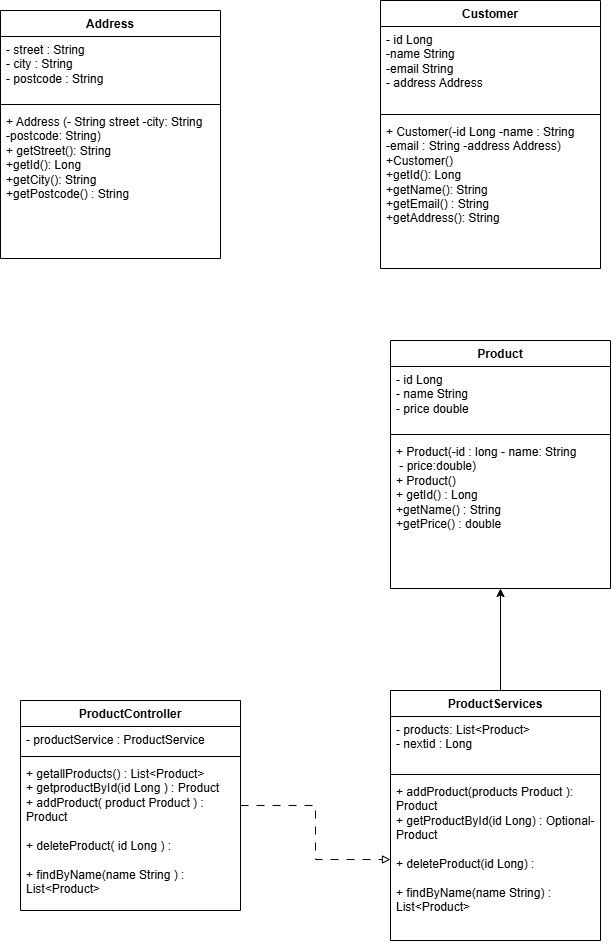

The diagram above was exported from draw.io. Its source (the exported page's mxGraphModel, read from the mxfile embedded in the PNG):
<mxGraphModel dx="1133" dy="1539" grid="1" gridSize="10" guides="1" tooltips="1" connect="1" arrows="1" fold="1" page="1" pageScale="1" pageWidth="850" pageHeight="1100" math="0" shadow="0">
  <root>
    <mxCell id="0" />
    <mxCell id="1" parent="0" />
    <mxCell id="Vepf_dD8bcUsFxawE9Y1-1" edge="1" parent="1" source="zpqynTUb0HrrKByIkfmo-50" style="edgeStyle=orthogonalEdgeStyle;rounded=0;orthogonalLoop=1;jettySize=auto;html=1;exitX=1;exitY=0.5;exitDx=0;exitDy=0;entryX=0;entryY=0.5;entryDx=0;entryDy=0;dashed=1;dashPattern=8 8;endArrow=block;endFill=0;" target="zpqynTUb0HrrKByIkfmo-57">
      <mxGeometry relative="1" as="geometry" />
    </mxCell>
    <mxCell id="zpqynTUb0HrrKByIkfmo-50" parent="1" style="swimlane;fontStyle=1;align=center;verticalAlign=top;childLayout=stackLayout;horizontal=1;startSize=26;horizontalStack=0;resizeParent=1;resizeParentMax=0;resizeLast=0;collapsible=1;marginBottom=0;whiteSpace=wrap;html=1;" value="ProductController" vertex="1">
      <mxGeometry height="210" width="220" x="100" y="100" as="geometry" />
    </mxCell>
    <mxCell id="zpqynTUb0HrrKByIkfmo-51" parent="zpqynTUb0HrrKByIkfmo-50" style="text;strokeColor=none;fillColor=none;align=left;verticalAlign=top;spacingLeft=4;spacingRight=4;overflow=hidden;rotatable=0;points=[[0,0.5],[1,0.5]];portConstraint=eastwest;whiteSpace=wrap;html=1;" value="- productService : ProductService" vertex="1">
      <mxGeometry height="26" width="220" y="26" as="geometry" />
    </mxCell>
    <mxCell id="zpqynTUb0HrrKByIkfmo-52" parent="zpqynTUb0HrrKByIkfmo-50" style="line;strokeWidth=1;fillColor=none;align=left;verticalAlign=middle;spacingTop=-1;spacingLeft=3;spacingRight=3;rotatable=0;labelPosition=right;points=[];portConstraint=eastwest;strokeColor=inherit;" value="" vertex="1">
      <mxGeometry height="8" width="220" y="52" as="geometry" />
    </mxCell>
    <mxCell id="zpqynTUb0HrrKByIkfmo-53" parent="zpqynTUb0HrrKByIkfmo-50" style="text;strokeColor=none;fillColor=none;align=left;verticalAlign=top;spacingLeft=4;spacingRight=4;overflow=hidden;rotatable=0;points=[[0,0.5],[1,0.5]];portConstraint=eastwest;whiteSpace=wrap;html=1;" value="+ getallProducts() : List&amp;lt;Product&amp;gt;&lt;div&gt;+ getproductById(&lt;span style=&quot;background-color: transparent; color: light-dark(rgb(0, 0, 0), rgb(255, 255, 255));&quot;&gt;id&lt;/span&gt;&lt;span style=&quot;background-color: transparent; color: light-dark(rgb(0, 0, 0), rgb(255, 255, 255));&quot;&gt;&amp;nbsp;&lt;/span&gt;&lt;span style=&quot;background-color: transparent; color: light-dark(rgb(0, 0, 0), rgb(255, 255, 255));&quot;&gt;Long ) : Product&lt;/span&gt;&lt;/div&gt;&lt;div&gt;+ addProduct(&amp;nbsp;&lt;span style=&quot;background-color: transparent; color: light-dark(rgb(0, 0, 0), rgb(255, 255, 255));&quot;&gt;product&amp;nbsp;&lt;/span&gt;&lt;span style=&quot;background-color: transparent; color: light-dark(rgb(0, 0, 0), rgb(255, 255, 255));&quot;&gt;Product ) : Product&lt;/span&gt;&lt;/div&gt;&lt;div&gt;&lt;br&gt;&lt;/div&gt;&lt;div&gt;+ deleteProduct(&amp;nbsp;&lt;span style=&quot;background-color: transparent; color: light-dark(rgb(0, 0, 0), rgb(255, 255, 255));&quot;&gt;id&amp;nbsp;&lt;/span&gt;&lt;span style=&quot;background-color: transparent; color: light-dark(rgb(0, 0, 0), rgb(255, 255, 255));&quot;&gt;Long ) :&amp;nbsp;&lt;/span&gt;&lt;/div&gt;&lt;div&gt;&lt;br&gt;&lt;/div&gt;&lt;div&gt;+ findByName(&lt;span style=&quot;background-color: transparent; color: light-dark(rgb(0, 0, 0), rgb(255, 255, 255));&quot;&gt;name&amp;nbsp;&lt;/span&gt;&lt;span style=&quot;background-color: transparent; color: light-dark(rgb(0, 0, 0), rgb(255, 255, 255));&quot;&gt;String ) : List&amp;lt;Product&amp;gt;&lt;/span&gt;&lt;/div&gt;&lt;div&gt;&lt;br&gt;&lt;/div&gt;&lt;div&gt;&lt;br&gt;&lt;/div&gt;" vertex="1">
      <mxGeometry height="150" width="220" y="60" as="geometry" />
    </mxCell>
    <mxCell id="Vepf_dD8bcUsFxawE9Y1-10" edge="1" parent="1" source="zpqynTUb0HrrKByIkfmo-54" style="edgeStyle=orthogonalEdgeStyle;rounded=0;orthogonalLoop=1;jettySize=auto;html=1;exitX=0.5;exitY=0;exitDx=0;exitDy=0;entryX=0.5;entryY=1;entryDx=0;entryDy=0;" target="Vepf_dD8bcUsFxawE9Y1-2">
      <mxGeometry relative="1" as="geometry">
        <Array as="points">
          <mxPoint x="580" y="90" />
        </Array>
      </mxGeometry>
    </mxCell>
    <mxCell id="zpqynTUb0HrrKByIkfmo-54" parent="1" style="swimlane;fontStyle=1;align=center;verticalAlign=top;childLayout=stackLayout;horizontal=1;startSize=26;horizontalStack=0;resizeParent=1;resizeParentMax=0;resizeLast=0;collapsible=1;marginBottom=0;whiteSpace=wrap;html=1;" value="ProductServices" vertex="1">
      <mxGeometry height="250" width="210" x="470" y="90" as="geometry" />
    </mxCell>
    <mxCell id="zpqynTUb0HrrKByIkfmo-55" parent="zpqynTUb0HrrKByIkfmo-54" style="text;strokeColor=none;fillColor=none;align=left;verticalAlign=top;spacingLeft=4;spacingRight=4;overflow=hidden;rotatable=0;points=[[0,0.5],[1,0.5]];portConstraint=eastwest;whiteSpace=wrap;html=1;" value="- products: List&amp;lt;Product&amp;gt;&lt;div&gt;- nextid : Long&lt;/div&gt;" vertex="1">
      <mxGeometry height="54" width="210" y="26" as="geometry" />
    </mxCell>
    <mxCell id="zpqynTUb0HrrKByIkfmo-56" parent="zpqynTUb0HrrKByIkfmo-54" style="line;strokeWidth=1;fillColor=none;align=left;verticalAlign=middle;spacingTop=-1;spacingLeft=3;spacingRight=3;rotatable=0;labelPosition=right;points=[];portConstraint=eastwest;strokeColor=inherit;" value="" vertex="1">
      <mxGeometry height="8" width="210" y="80" as="geometry" />
    </mxCell>
    <mxCell id="zpqynTUb0HrrKByIkfmo-57" parent="zpqynTUb0HrrKByIkfmo-54" style="text;strokeColor=none;fillColor=none;align=left;verticalAlign=top;spacingLeft=4;spacingRight=4;overflow=hidden;rotatable=0;points=[[0,0.5],[1,0.5]];portConstraint=eastwest;whiteSpace=wrap;html=1;" value="+ addProduct(products Product ): Product&lt;div&gt;+ getProductById(&lt;span style=&quot;background-color: transparent; color: light-dark(rgb(0, 0, 0), rgb(255, 255, 255));&quot;&gt;id&amp;nbsp;&lt;/span&gt;&lt;span style=&quot;background-color: transparent; color: light-dark(rgb(0, 0, 0), rgb(255, 255, 255));&quot;&gt;Long) : Optional-Product&lt;/span&gt;&lt;/div&gt;&lt;div&gt;&lt;br&gt;&lt;/div&gt;&lt;div&gt;+ deleteProduct(&lt;span style=&quot;background-color: transparent; color: light-dark(rgb(0, 0, 0), rgb(255, 255, 255));&quot;&gt;id&amp;nbsp;&lt;/span&gt;&lt;span style=&quot;background-color: transparent; color: light-dark(rgb(0, 0, 0), rgb(255, 255, 255));&quot;&gt;Long) :&amp;nbsp;&lt;/span&gt;&lt;/div&gt;&lt;div&gt;&lt;br&gt;&lt;/div&gt;&lt;div&gt;+ findByName(&lt;span style=&quot;background-color: transparent; color: light-dark(rgb(0, 0, 0), rgb(255, 255, 255));&quot;&gt;name&amp;nbsp;&lt;/span&gt;&lt;span style=&quot;background-color: transparent; color: light-dark(rgb(0, 0, 0), rgb(255, 255, 255));&quot;&gt;String) : List&amp;lt;Product&amp;gt;&lt;/span&gt;&lt;/div&gt;" vertex="1">
      <mxGeometry height="162" width="210" y="88" as="geometry" />
    </mxCell>
    <mxCell id="nRuhahjPYxGThKSpMjpB-1" parent="1" style="swimlane;fontStyle=1;align=center;verticalAlign=top;childLayout=stackLayout;horizontal=1;startSize=26;horizontalStack=0;resizeParent=1;resizeParentMax=0;resizeLast=0;collapsible=1;marginBottom=0;whiteSpace=wrap;html=1;" value="Customer" vertex="1">
      <mxGeometry height="268" width="220" x="460" y="-600" as="geometry" />
    </mxCell>
    <mxCell id="nRuhahjPYxGThKSpMjpB-2" parent="nRuhahjPYxGThKSpMjpB-1" style="text;strokeColor=none;fillColor=none;align=left;verticalAlign=top;spacingLeft=4;spacingRight=4;overflow=hidden;rotatable=0;points=[[0,0.5],[1,0.5]];portConstraint=eastwest;whiteSpace=wrap;html=1;" value="- id Long&lt;div&gt;-name String&lt;/div&gt;&lt;div&gt;-email String&lt;/div&gt;&lt;div&gt;- address Address&lt;/div&gt;&lt;div&gt;&lt;br&gt;&lt;/div&gt;" vertex="1">
      <mxGeometry height="84" width="220" y="26" as="geometry" />
    </mxCell>
    <mxCell id="nRuhahjPYxGThKSpMjpB-3" parent="nRuhahjPYxGThKSpMjpB-1" style="line;strokeWidth=1;fillColor=none;align=left;verticalAlign=middle;spacingTop=-1;spacingLeft=3;spacingRight=3;rotatable=0;labelPosition=right;points=[];portConstraint=eastwest;strokeColor=inherit;" value="" vertex="1">
      <mxGeometry height="8" width="220" y="110" as="geometry" />
    </mxCell>
    <mxCell id="nRuhahjPYxGThKSpMjpB-4" parent="nRuhahjPYxGThKSpMjpB-1" style="text;strokeColor=none;fillColor=none;align=left;verticalAlign=top;spacingLeft=4;spacingRight=4;overflow=hidden;rotatable=0;points=[[0,0.5],[1,0.5]];portConstraint=eastwest;whiteSpace=wrap;html=1;" value="&lt;div&gt;+ Customer(-id Long -name : String&amp;nbsp;&lt;/div&gt;&lt;div&gt;-email : String -address Address)&lt;/div&gt;&lt;div&gt;&lt;span style=&quot;background-color: transparent; color: light-dark(rgb(0, 0, 0), rgb(255, 255, 255));&quot;&gt;+Customer()&lt;/span&gt;&lt;/div&gt;&lt;div&gt;&lt;span style=&quot;background-color: transparent; color: light-dark(rgb(0, 0, 0), rgb(255, 255, 255));&quot;&gt;+getId(): Long&lt;/span&gt;&lt;/div&gt;&lt;div&gt;&lt;span style=&quot;background-color: transparent; color: light-dark(rgb(0, 0, 0), rgb(255, 255, 255));&quot;&gt;+getName(): String&lt;/span&gt;&lt;/div&gt;&lt;div&gt;+getEmail() : String&lt;/div&gt;&lt;div&gt;+getAddress(): String&lt;/div&gt;&lt;div&gt;&lt;br&gt;&lt;/div&gt;" vertex="1">
      <mxGeometry height="150" width="220" y="118" as="geometry" />
    </mxCell>
    <mxCell id="nRuhahjPYxGThKSpMjpB-5" parent="1" style="swimlane;fontStyle=1;align=center;verticalAlign=top;childLayout=stackLayout;horizontal=1;startSize=26;horizontalStack=0;resizeParent=1;resizeParentMax=0;resizeLast=0;collapsible=1;marginBottom=0;whiteSpace=wrap;html=1;" value="Address" vertex="1">
      <mxGeometry height="248" width="220" x="80" y="-590" as="geometry" />
    </mxCell>
    <mxCell id="nRuhahjPYxGThKSpMjpB-6" parent="nRuhahjPYxGThKSpMjpB-5" style="text;strokeColor=none;fillColor=none;align=left;verticalAlign=top;spacingLeft=4;spacingRight=4;overflow=hidden;rotatable=0;points=[[0,0.5],[1,0.5]];portConstraint=eastwest;whiteSpace=wrap;html=1;" value="- street : String&lt;div&gt;- city : String&lt;/div&gt;&lt;div&gt;- postcode : String&lt;/div&gt;&lt;div&gt;&lt;br&gt;&lt;/div&gt;&lt;div&gt;&lt;br&gt;&lt;/div&gt;" vertex="1">
      <mxGeometry height="64" width="220" y="26" as="geometry" />
    </mxCell>
    <mxCell id="nRuhahjPYxGThKSpMjpB-7" parent="nRuhahjPYxGThKSpMjpB-5" style="line;strokeWidth=1;fillColor=none;align=left;verticalAlign=middle;spacingTop=-1;spacingLeft=3;spacingRight=3;rotatable=0;labelPosition=right;points=[];portConstraint=eastwest;strokeColor=inherit;" value="" vertex="1">
      <mxGeometry height="8" width="220" y="90" as="geometry" />
    </mxCell>
    <mxCell id="nRuhahjPYxGThKSpMjpB-8" parent="nRuhahjPYxGThKSpMjpB-5" style="text;strokeColor=none;fillColor=none;align=left;verticalAlign=top;spacingLeft=4;spacingRight=4;overflow=hidden;rotatable=0;points=[[0,0.5],[1,0.5]];portConstraint=eastwest;whiteSpace=wrap;html=1;" value="&lt;div&gt;+ Address (- String street -city: String&amp;nbsp;&lt;/div&gt;&lt;div&gt;-postcode: String)&lt;/div&gt;&lt;div&gt;&lt;span style=&quot;background-color: transparent; color: light-dark(rgb(0, 0, 0), rgb(255, 255, 255));&quot;&gt;+ getStreet(): String&lt;/span&gt;&lt;/div&gt;&lt;div&gt;&lt;span style=&quot;background-color: transparent; color: light-dark(rgb(0, 0, 0), rgb(255, 255, 255));&quot;&gt;+getId(): Long&lt;/span&gt;&lt;/div&gt;&lt;div&gt;&lt;span style=&quot;background-color: transparent; color: light-dark(rgb(0, 0, 0), rgb(255, 255, 255));&quot;&gt;+getCity(): String&lt;/span&gt;&lt;/div&gt;&lt;div&gt;+getPostcode() : String&lt;/div&gt;&lt;div&gt;&lt;br&gt;&lt;/div&gt;&lt;div&gt;&lt;br&gt;&lt;/div&gt;" vertex="1">
      <mxGeometry height="150" width="220" y="98" as="geometry" />
    </mxCell>
    <mxCell id="Vepf_dD8bcUsFxawE9Y1-2" parent="1" style="swimlane;fontStyle=1;align=center;verticalAlign=top;childLayout=stackLayout;horizontal=1;startSize=26;horizontalStack=0;resizeParent=1;resizeParentMax=0;resizeLast=0;collapsible=1;marginBottom=0;whiteSpace=wrap;html=1;" value="Product" vertex="1">
      <mxGeometry height="248" width="220" x="470" y="-260" as="geometry" />
    </mxCell>
    <mxCell id="Vepf_dD8bcUsFxawE9Y1-3" parent="Vepf_dD8bcUsFxawE9Y1-2" style="text;strokeColor=none;fillColor=none;align=left;verticalAlign=top;spacingLeft=4;spacingRight=4;overflow=hidden;rotatable=0;points=[[0,0.5],[1,0.5]];portConstraint=eastwest;whiteSpace=wrap;html=1;" value="&lt;div&gt;- id Long&lt;br&gt;- name String&lt;/div&gt;&lt;div&gt;- price double&amp;nbsp;&lt;/div&gt;" vertex="1">
      <mxGeometry height="64" width="220" y="26" as="geometry" />
    </mxCell>
    <mxCell id="Vepf_dD8bcUsFxawE9Y1-4" parent="Vepf_dD8bcUsFxawE9Y1-2" style="line;strokeWidth=1;fillColor=none;align=left;verticalAlign=middle;spacingTop=-1;spacingLeft=3;spacingRight=3;rotatable=0;labelPosition=right;points=[];portConstraint=eastwest;strokeColor=inherit;" value="" vertex="1">
      <mxGeometry height="8" width="220" y="90" as="geometry" />
    </mxCell>
    <mxCell id="Vepf_dD8bcUsFxawE9Y1-5" parent="Vepf_dD8bcUsFxawE9Y1-2" style="text;strokeColor=none;fillColor=none;align=left;verticalAlign=top;spacingLeft=4;spacingRight=4;overflow=hidden;rotatable=0;points=[[0,0.5],[1,0.5]];portConstraint=eastwest;whiteSpace=wrap;html=1;" value="&lt;div&gt;+ Product(-id : long - name: String&lt;br&gt;&amp;nbsp;- price:double)&lt;br&gt;+ Product()&lt;/div&gt;&lt;div&gt;+ getId() : Long&lt;/div&gt;&lt;div&gt;+getName() : String&lt;/div&gt;&lt;div&gt;+getPrice() : double&lt;/div&gt;" vertex="1">
      <mxGeometry height="150" width="220" y="98" as="geometry" />
    </mxCell>
  </root>
</mxGraphModel>